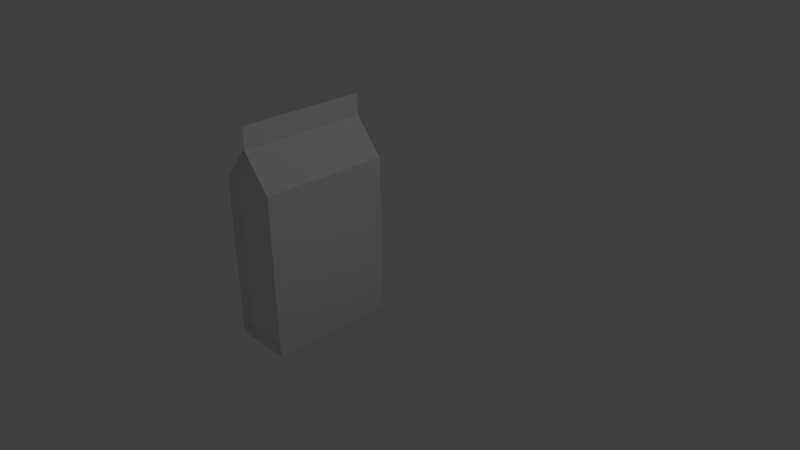 # Source: RatFoodBox.blend  (saved by Blender 2.73.0; exported with 4.5.12 LTS)
import bpy
from mathutils import Matrix  # noqa: F401  (used for matrix-valued properties, if any)

bpy.ops.wm.read_factory_settings(use_empty=True)
scene = bpy.context.scene
scene.name = 'Scene'

# ---- collections
col_collection_1 = bpy.data.collections.new('Collection 1'); scene.collection.children.link(col_collection_1)

# ---- materials (node trees are filled in below, after node groups)
mat_material = bpy.data.materials.new('Material')
mat_material.alpha_threshold = 0.0
mat_material.use_transparent_shadow = False
mat_material.roughness = 0.5
mat_material.line_color = (0.0, 0.0, 0.0, 1.0)

# ---- material node trees

# ---- world
world_world = bpy.data.worlds.new('World'); scene.world = world_world
world_world.color = (0.05088, 0.05088, 0.05088)
world_world.use_sun_shadow = False
world_world.sun_shadow_jitter_overblur = 0.0
world_world.cycles.sampling_method = 'MANUAL'
world_world.cycles.sample_map_resolution = 256

# ---- cameras
cam_camera = bpy.data.cameras.new('Camera')
cam_camera.clip_end = 100.0
cam_camera.lens = 35.0
cam_camera.sensor_width = 32.0
cam_camera.sensor_height = 18.0
cam_camera.ortho_scale = 7.314
cam_camera.dof.focus_distance = 0.0
cam_camera.dof.aperture_fstop = 128.0

# ---- lights
light_lamp = bpy.data.lights.new('Lamp', 'POINT')
light_lamp.transmission_factor = 0.0
light_lamp.cutoff_distance = 30.0
light_lamp.energy = 100.0
light_lamp.shadow_buffer_clip_start = 1.001
light_lamp.shadow_soft_size = 0.1
light_lamp.shadow_maximum_resolution = 0.006
light_lamp.use_absolute_resolution = True
light_lamp.cycles.use_multiple_importance_sampling = False

# ---- meshes
me_cube = bpy.data.meshes.new('Cube')
me_cube.from_pydata([(-0.1419, 1.0, -0.9683), (-0.1419, -1.0, -0.9683), (-2.142, -1.0, -0.9683), (-2.142, 1.0, -0.9683), (-0.1419, 1.0, 1.032), (-0.1419, -1.0, 1.032), (-2.094, -1.0, 12.03), (-0.1419, 1.0, 9.738), (-0.1419, -1.0, 9.738), (-2.094, -1.0, 13.4), (-0.1419, 7.415, -0.9683), (-2.142, 7.415, -0.9683), (-0.1419, 7.415, 1.032), (-0.1419, 7.415, 9.738), (-4.045, -1.0, -0.9683), (-4.045, 1.0, -0.9683), (-4.045, -1.0, 1.032), (-4.045, 1.0, 1.032), (-4.045, -1.0, 9.738), (-4.045, 1.0, 9.738), (-4.045, 7.415, -0.9683), (-4.045, 7.415, 1.032), (-4.045, 7.415, 9.738), (-2.094, -1.0, 12.03), (-2.094, 7.415, 12.03), (-2.094, 7.415, 12.03), (-2.094, 7.415, 13.4), (-2.075, -1.0, 13.4), (-2.075, -1.0, 12.03), (-2.075, 7.415, 12.03), (-2.075, 7.415, 13.4), (-0.3538, -0.5418, -0.7564), (-0.3538, -0.5418, 1.032), (-3.833, -0.5418, 1.032), (-3.833, -0.5418, -0.7564), (-0.3538, -0.5418, 9.66), (-3.833, -0.5418, 9.66), (-2.094, -0.5418, 11.7), (-0.3561, 6.957, -0.7542), (-2.142, 6.957, -0.7542), (-0.3561, 6.957, 1.032), (-3.831, 6.957, 1.032), (-3.831, 6.957, -0.7542), (-0.3561, 6.957, 9.66), (-3.831, 6.957, 9.66), (-2.094, 6.957, 11.7)], [(8, 6), (6, 23), (13, 24), (24, 25), (13, 8)], [(0, 1, 2, 3), (0, 4, 5, 1), (29, 30, 27, 28), (7, 4, 12, 13), (5, 4, 7, 8), (25, 23, 9, 26), (11, 3, 15, 20), (4, 0, 10, 12), (0, 3, 11, 10), (17, 16, 18, 19), (14, 16, 17, 15), (17, 19, 22, 21), (15, 17, 21, 20), (18, 23, 25, 22, 19), (3, 2, 14, 15), (32, 35, 37, 36, 33, 34, 31), (38, 39, 42, 41, 44, 45, 43, 40), (8, 7, 13, 25, 23), (32, 31, 1, 5), (35, 32, 5, 8), (34, 33, 16, 14), (33, 36, 18, 16), (31, 34, 14, 1), (36, 37, 23, 18), (37, 35, 8, 23), (39, 38, 10, 11), (38, 40, 12, 10), (40, 43, 13, 12), (42, 39, 11, 20), (41, 42, 20, 21), (44, 41, 21, 22), (45, 44, 22, 25), (43, 45, 25, 13)])
me_cube.materials.append(mat_material)
me_cube.use_remesh_preserve_volume = False
me_cube.use_remesh_preserve_attributes = False
me_cube.use_mirror_vertex_groups = False
me_cube.update()

# ---- objects
ob_cube = bpy.data.objects.new('Cube', me_cube)
ob_lamp = bpy.data.objects.new('Lamp', light_lamp)
ob_camera = bpy.data.objects.new('Camera', cam_camera)

# ---- transforms, parenting, visibility, modifiers, constraints
ob_cube.location = (-0.6507, -0.8722, -1.191)
ob_cube.scale = (0.2182, 0.2182, 0.2182)
ob_cube.lock_rotations_4d = False
ob_cube.empty_display_type = 'ARROWS'
ob_cube.lineart.crease_threshold = 0.0
ob_lamp.location = (4.076, 1.005, 5.904)
ob_lamp.rotation_euler = (0.6503, 0.05522, 1.866)
ob_lamp.lock_rotations_4d = False
ob_lamp.empty_display_type = 'ARROWS'
ob_lamp.color = (0.0, 0.0, 0.0, 0.0)
ob_lamp.lineart.crease_threshold = 0.0
ob_camera.location = (7.481, -6.508, 5.344)
ob_camera.rotation_euler = (1.109, 0.01082, 0.8149)
ob_camera.lock_rotations_4d = False
ob_camera.empty_display_type = 'ARROWS'
ob_camera.color = (0.0, 0.0, 0.0, 0.0)
ob_camera.display_type = 'WIRE'
ob_camera.lineart.crease_threshold = 0.0

# ---- collection membership
col_collection_1.objects.link(ob_cube)
col_collection_1.objects.link(ob_lamp)
col_collection_1.objects.link(ob_camera)

# ---- scene / render settings (as saved in the file)
scene.camera = ob_camera
scene.frame_start = 1; scene.frame_end = 250; scene.frame_set(1)
scene.render.engine = 'BLENDER_EEVEE_NEXT'
scene.render.resolution_percentage = 50
scene.render.dither_intensity = 0.0
scene.cycles.use_denoising = False
scene.cycles.samples = 10
scene.cycles.sampling_pattern = 'TABULATED_SOBOL'
scene.cycles.light_sampling_threshold = 0.0
scene.cycles.use_adaptive_sampling = False
scene.cycles.use_light_tree = False
scene.cycles.blur_glossy = 0.0
scene.cycles.pixel_filter_type = 'GAUSSIAN'
scene.cycles.sample_clamp_indirect = 0.0
scene.view_settings.view_transform = 'Standard'
bpy.context.view_layer.update()
